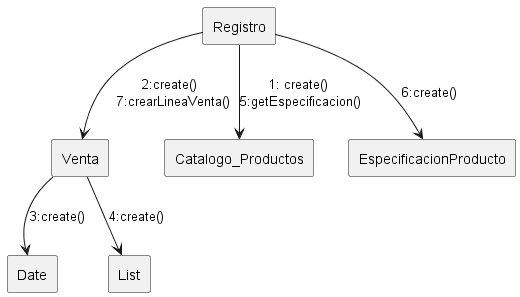

The diagram above was rendered by PlantUML. Its source (embedded in the PNG):
@startuml diagrama de enum




rectangle Registro
rectangle Venta
rectangle Catalogo_Productos
rectangle EspecificacionProducto
rectangle Date 
rectangle List

Registro --> Catalogo_Productos : 1: create() \n5:getEspecificacion()
Registro --> Venta : 2:create() \n 7:crearLineaVenta()
Registro --> EspecificacionProducto : 6:create()
Venta --> Date : 3:create()
Venta --> List  : 4:create()

@enduml